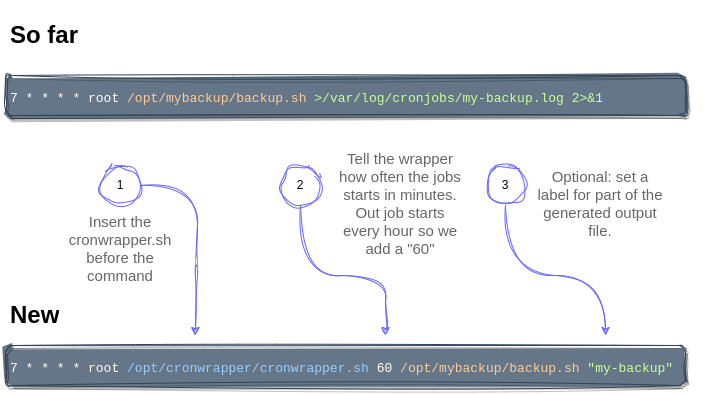

The diagram above was exported from draw.io. Its source (the exported page's mxGraphModel, read from the mxfile embedded in the PNG):
<mxGraphModel dx="869" dy="492" grid="1" gridSize="10" guides="1" tooltips="1" connect="1" arrows="1" fold="1" page="1" pageScale="1" pageWidth="827" pageHeight="1169" math="0" shadow="0">
  <root>
    <mxCell id="0" />
    <mxCell id="1" parent="0" />
    <mxCell id="yxfvVRmN4PUa1mPXu-nG-1" value="&lt;h1&gt;So far&lt;/h1&gt;&lt;p&gt;If this is an example cronjob starting a backup every hour:&lt;/p&gt;" style="text;html=1;spacing=5;spacingTop=-20;whiteSpace=wrap;overflow=hidden;rounded=0;shadow=0;glass=0;" vertex="1" parent="1">
      <mxGeometry x="40" y="110" width="700" height="40" as="geometry" />
    </mxCell>
    <mxCell id="yxfvVRmN4PUa1mPXu-nG-2" value="&lt;h1&gt;New&lt;/h1&gt;&lt;p&gt;&lt;span style=&quot;font-family: monospace;&quot;&gt;&lt;/span&gt;&lt;/p&gt;&lt;p&gt;&lt;br&gt;&lt;/p&gt;" style="text;html=1;spacing=5;spacingTop=-20;whiteSpace=wrap;overflow=hidden;rounded=0;" vertex="1" parent="1">
      <mxGeometry x="40" y="390" width="70" height="40" as="geometry" />
    </mxCell>
    <mxCell id="yxfvVRmN4PUa1mPXu-nG-4" value="&lt;h1 style=&quot;font-size: 13px;&quot;&gt;&lt;span style=&quot;font-family: &amp;quot;Courier New&amp;quot;; background-color: initial; font-size: 13px; font-weight: normal;&quot;&gt;&lt;br&gt;7 * * * * root &lt;/span&gt;&lt;font style=&quot;font-family: &amp;quot;Courier New&amp;quot;; background-color: initial; font-size: 13px; font-weight: normal;&quot; color=&quot;#ffcc99&quot;&gt;/opt/mybackup/backup.sh&lt;/font&gt;&lt;span style=&quot;font-family: &amp;quot;Courier New&amp;quot;; background-color: initial; font-size: 13px; font-weight: normal;&quot;&gt; &lt;font color=&quot;#ccff99&quot; style=&quot;font-size: 13px;&quot;&gt;&amp;gt;/var/log/cronjobs/my-backup.log 2&amp;gt;&amp;amp;1&lt;/font&gt;&lt;/span&gt;&lt;br style=&quot;font-size: 13px;&quot;&gt;&lt;/h1&gt;" style="text;html=1;spacing=5;spacingTop=-20;whiteSpace=wrap;overflow=hidden;rounded=1;shadow=1;glass=0;fillColor=#647687;fontColor=#ffffff;strokeColor=#314354;sketch=1;curveFitting=1;jiggle=2;fillStyle=solid;fontSize=13;" vertex="1" parent="1">
      <mxGeometry x="40" y="170" width="680" height="40" as="geometry" />
    </mxCell>
    <mxCell id="yxfvVRmN4PUa1mPXu-nG-5" value="&lt;h1 style=&quot;font-size: 13px;&quot;&gt;&lt;span style=&quot;font-family: &amp;quot;Courier New&amp;quot;; background-color: initial; font-size: 13px; font-weight: normal;&quot;&gt;&lt;br&gt;7 * * * * root &lt;font color=&quot;#99ccff&quot; style=&quot;font-size: 13px;&quot;&gt;/opt/cronwrapper/cronwrapper.sh&lt;/font&gt; 60&amp;nbsp;&lt;/span&gt;&lt;font style=&quot;font-family: &amp;quot;Courier New&amp;quot;; background-color: initial; font-size: 13px; font-weight: normal;&quot; color=&quot;#ffcc99&quot;&gt;/opt/mybackup/backup.sh&lt;/font&gt;&lt;span style=&quot;font-family: &amp;quot;Courier New&amp;quot;; background-color: initial; font-size: 13px; font-weight: normal;&quot;&gt; &lt;font color=&quot;#ccff99&quot; style=&quot;font-size: 13px;&quot;&gt;&quot;my-backup&quot;&lt;/font&gt;&lt;/span&gt;&lt;br style=&quot;font-size: 13px;&quot;&gt;&lt;/h1&gt;" style="text;html=1;spacing=5;spacingTop=-20;whiteSpace=wrap;overflow=hidden;rounded=1;shadow=1;glass=0;fillColor=#647687;fontColor=#ffffff;strokeColor=#314354;sketch=1;curveFitting=1;jiggle=2;fillStyle=solid;fontSize=13;" vertex="1" parent="1">
      <mxGeometry x="40" y="440" width="680" height="40" as="geometry" />
    </mxCell>
    <mxCell id="yxfvVRmN4PUa1mPXu-nG-6" value="1" style="ellipse;whiteSpace=wrap;html=1;sketch=1;curveFitting=1;jiggle=2;strokeColor=#6666FF;" vertex="1" parent="1">
      <mxGeometry x="135" y="260" width="40" height="40" as="geometry" />
    </mxCell>
    <mxCell id="yxfvVRmN4PUa1mPXu-nG-7" value="Insert the cronwrapper.sh before the command" style="text;html=1;align=center;verticalAlign=middle;whiteSpace=wrap;rounded=0;fontSize=15;fontColor=#666666;" vertex="1" parent="1">
      <mxGeometry x="90" y="320" width="130" height="45" as="geometry" />
    </mxCell>
    <mxCell id="yxfvVRmN4PUa1mPXu-nG-8" value="2" style="ellipse;whiteSpace=wrap;html=1;sketch=1;curveFitting=1;jiggle=2;strokeColor=#6666FF;" vertex="1" parent="1">
      <mxGeometry x="315" y="260" width="40" height="40" as="geometry" />
    </mxCell>
    <mxCell id="yxfvVRmN4PUa1mPXu-nG-9" value="Tell the wrapper how often the jobs starts in minutes. Out job starts every hour so we add a &quot;60&quot;" style="text;html=1;align=center;verticalAlign=middle;whiteSpace=wrap;rounded=0;fontSize=15;fontColor=#666666;" vertex="1" parent="1">
      <mxGeometry x="370" y="260" width="130" height="75" as="geometry" />
    </mxCell>
    <mxCell id="yxfvVRmN4PUa1mPXu-nG-10" style="edgeStyle=orthogonalEdgeStyle;rounded=0;orthogonalLoop=1;jettySize=auto;html=1;curved=1;sketch=1;curveFitting=1;jiggle=2;fontColor=none;noLabel=1;strokeColor=#6666FF;" edge="1" parent="1" source="yxfvVRmN4PUa1mPXu-nG-6">
      <mxGeometry relative="1" as="geometry">
        <mxPoint x="230" y="430" as="targetPoint" />
        <Array as="points">
          <mxPoint x="232" y="280" />
          <mxPoint x="232" y="360" />
          <mxPoint x="230" y="360" />
        </Array>
      </mxGeometry>
    </mxCell>
    <mxCell id="yxfvVRmN4PUa1mPXu-nG-11" style="edgeStyle=orthogonalEdgeStyle;rounded=0;orthogonalLoop=1;jettySize=auto;html=1;curved=1;sketch=1;curveFitting=1;jiggle=2;fontColor=#6666FF;strokeColor=#6666FF;" edge="1" parent="1" source="yxfvVRmN4PUa1mPXu-nG-8">
      <mxGeometry relative="1" as="geometry">
        <mxPoint x="420" y="430" as="targetPoint" />
        <Array as="points">
          <mxPoint x="335" y="370" />
          <mxPoint x="420" y="370" />
          <mxPoint x="420" y="420" />
        </Array>
      </mxGeometry>
    </mxCell>
    <mxCell id="yxfvVRmN4PUa1mPXu-nG-13" value="3" style="ellipse;whiteSpace=wrap;html=1;sketch=1;curveFitting=1;jiggle=2;strokeColor=#6666FF;" vertex="1" parent="1">
      <mxGeometry x="520" y="260" width="40" height="40" as="geometry" />
    </mxCell>
    <mxCell id="yxfvVRmN4PUa1mPXu-nG-14" value="Optional: set a label for part of the generated output file." style="text;html=1;align=center;verticalAlign=middle;whiteSpace=wrap;rounded=0;fontSize=15;fontColor=#666666;" vertex="1" parent="1">
      <mxGeometry x="570" y="260" width="130" height="75" as="geometry" />
    </mxCell>
    <mxCell id="yxfvVRmN4PUa1mPXu-nG-15" style="edgeStyle=orthogonalEdgeStyle;rounded=0;orthogonalLoop=1;jettySize=auto;html=1;curved=1;sketch=1;curveFitting=1;jiggle=2;fontColor=#6666FF;strokeColor=#6666FF;" edge="1" parent="1" source="yxfvVRmN4PUa1mPXu-nG-13">
      <mxGeometry relative="1" as="geometry">
        <mxPoint x="640" y="430" as="targetPoint" />
        <Array as="points">
          <mxPoint x="540" y="370" />
          <mxPoint x="640" y="370" />
        </Array>
      </mxGeometry>
    </mxCell>
  </root>
</mxGraphModel>